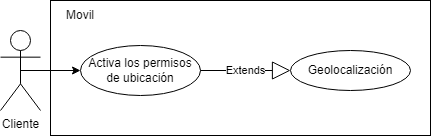

The diagram above was exported from draw.io. Its source (the exported page's mxGraphModel, read from the mxfile embedded in the PNG):
<mxGraphModel dx="1073" dy="621" grid="1" gridSize="10" guides="1" tooltips="1" connect="1" arrows="1" fold="1" page="1" pageScale="1" pageWidth="827" pageHeight="1169" math="0" shadow="0">
  <root>
    <mxCell id="0" />
    <mxCell id="1" parent="0" />
    <mxCell id="V9O0vnMa-n_FRTU9_frg-6" value="" style="rounded=0;whiteSpace=wrap;html=1;" parent="1" vertex="1">
      <mxGeometry x="90" y="90" width="380" height="135" as="geometry" />
    </mxCell>
    <mxCell id="V9O0vnMa-n_FRTU9_frg-1" value="Cliente" style="shape=umlActor;verticalLabelPosition=bottom;verticalAlign=top;html=1;outlineConnect=0;" parent="1" vertex="1">
      <mxGeometry x="40" y="120" width="40" height="80" as="geometry" />
    </mxCell>
    <mxCell id="V9O0vnMa-n_FRTU9_frg-2" value="Activa los permisos de ubicación" style="ellipse;whiteSpace=wrap;html=1;" parent="1" vertex="1">
      <mxGeometry x="120" y="135" width="120" height="50" as="geometry" />
    </mxCell>
    <mxCell id="V9O0vnMa-n_FRTU9_frg-3" value="Geolocalización" style="ellipse;whiteSpace=wrap;html=1;" parent="1" vertex="1">
      <mxGeometry x="330" y="140" width="120" height="40" as="geometry" />
    </mxCell>
    <mxCell id="V9O0vnMa-n_FRTU9_frg-4" value="" style="endArrow=classic;html=1;rounded=0;exitX=0.5;exitY=0.5;exitDx=0;exitDy=0;exitPerimeter=0;entryX=0;entryY=0.5;entryDx=0;entryDy=0;" parent="1" source="V9O0vnMa-n_FRTU9_frg-1" target="V9O0vnMa-n_FRTU9_frg-2" edge="1">
      <mxGeometry width="50" height="50" relative="1" as="geometry">
        <mxPoint x="390" y="330" as="sourcePoint" />
        <mxPoint x="440" y="280" as="targetPoint" />
      </mxGeometry>
    </mxCell>
    <mxCell id="V9O0vnMa-n_FRTU9_frg-5" value="Extends" style="endArrow=block;endSize=16;endFill=0;html=1;rounded=0;exitX=1;exitY=0.5;exitDx=0;exitDy=0;entryX=0;entryY=0.5;entryDx=0;entryDy=0;" parent="1" source="V9O0vnMa-n_FRTU9_frg-2" target="V9O0vnMa-n_FRTU9_frg-3" edge="1">
      <mxGeometry width="160" relative="1" as="geometry">
        <mxPoint x="330" y="300" as="sourcePoint" />
        <mxPoint x="490" y="300" as="targetPoint" />
      </mxGeometry>
    </mxCell>
    <mxCell id="V9O0vnMa-n_FRTU9_frg-7" value="Movil" style="text;html=1;align=center;verticalAlign=middle;whiteSpace=wrap;rounded=0;" parent="1" vertex="1">
      <mxGeometry x="90" y="90" width="60" height="30" as="geometry" />
    </mxCell>
  </root>
</mxGraphModel>